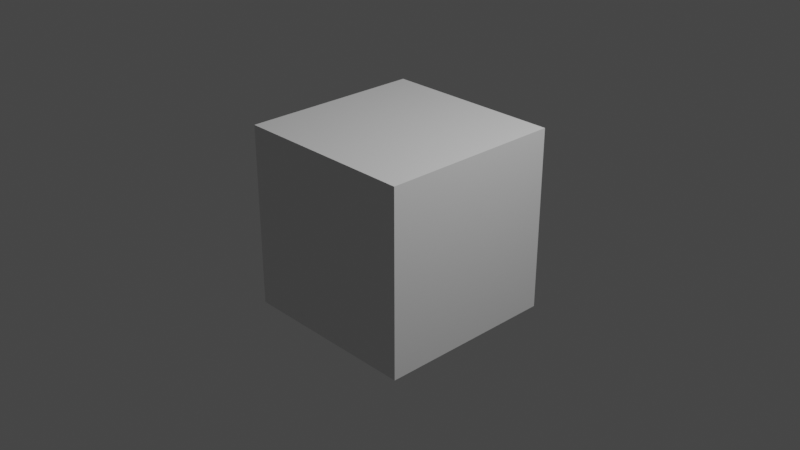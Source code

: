 # Source: atay.blend  (saved by Blender 3.4.6; exported with 4.5.12 LTS)
import bpy
from mathutils import Matrix  # noqa: F401  (used for matrix-valued properties, if any)

bpy.ops.wm.read_factory_settings(use_empty=True)
scene = bpy.context.scene
scene.name = 'Scene'

# ---- collections
col_collection = bpy.data.collections.new('Collection'); scene.collection.children.link(col_collection)

# ---- materials (node trees are filled in below, after node groups)
mat_material = bpy.data.materials.new('Material')
mat_material.alpha_threshold = 0.0
mat_material.use_transparent_shadow = False
mat_material.roughness = 0.5
mat_material.line_color = (0.0, 0.0, 0.0, 1.0)

# ---- node groups
ng_wee = bpy.data.node_groups.new('Wee', 'GeometryNodeTree')
_N = ng_wee.nodes; _L = ng_wee.links
n0 = _N.new('GeometryNodeStoreNamedAttribute'); n0.name = 'Store Named Attribute'; n0.location = (115, 142)
n0.data_type = 'FLOAT_VECTOR'
n0.domain = 'CORNER'
n0.inputs[2].default_value = 'uv_map'
n1 = _N.new('GeometryNodeSwitch'); n1.name = 'Switch'; n1.location = (325, 93)
n2 = _N.new('GeometryNodeMeshCylinder'); n2.name = 'Cylinder'; n2.location = (90, 142)
n3 = _N.new('ShaderNodeTexVoronoi'); n3.name = 'Voronoi Texture'; n3.location = (-325, -20)
n4 = _N.new('NodeGroupInput'); n4.name = 'Group Input'; n4.location = (-525, 0)
n5 = _N.new('NodeGroupOutput'); n5.name = 'Group Output'; n5.location = (515, 0)
n6 = _N.new('FunctionNodeCombineColor'); n6.name = 'Combine Color'; n6.location = (29, -142)
_L.new(n3.outputs[0], n6.inputs[0])
_L.new(n0.outputs[0], n1.inputs[2])
_L.new(n3.outputs[0], n6.inputs[1])
_L.new(n2.outputs[0], n0.inputs[0])
_L.new(n2.outputs[4], n0.inputs[3])
n5.is_active_output = True
ng_geometry_nodes = bpy.data.node_groups.new('Geometry Nodes', 'GeometryNodeTree')
_s = ng_geometry_nodes.interface.new_socket(name='Geometry', in_out='OUTPUT', socket_type='NodeSocketGeometry')
_s = ng_geometry_nodes.interface.new_socket(name='Geometry', in_out='INPUT', socket_type='NodeSocketGeometry')
ng_geometry_nodes.is_modifier = True
_N = ng_geometry_nodes.nodes; _L = ng_geometry_nodes.links
n0 = _N.new('NodeGroupInput'); n0.name = 'Group Input'; n0.location = (-340, 0)
n1 = _N.new('NodeGroupOutput'); n1.name = 'Group Output'; n1.location = (200, 0)
n2 = _N.new('GeometryNodeGroup'); n2.name = 'Group'; n2.location = (-48, -172)
n2.node_tree = ng_wee
_L.new(n0.outputs[0], n1.inputs[0])
n1.is_active_output = True

# ---- material node trees
mat_material.use_nodes = True; mat_material.node_tree.nodes.clear()
_N = mat_material.node_tree.nodes; _L = mat_material.node_tree.links
n0 = _N.new('ShaderNodeOutputMaterial'); n0.name = 'Material Output'; n0.location = (300, 300)
n1 = _N.new('ShaderNodeBsdfPrincipled'); n1.name = 'Principled BSDF'; n1.location = (10, 300)
n1.distribution = 'GGX'
n1.subsurface_method = 'RANDOM_WALK_SKIN'
n1.inputs[3].default_value = 1.45
n1.inputs[27].default_value = (0.0, 0.0, 0.0, 1.0)
n1.inputs[28].default_value = 1.0
_L.new(n1.outputs[0], n0.inputs[0])
n0.is_active_output = True

# ---- world
world_world = bpy.data.worlds.new('World'); scene.world = world_world
world_world.use_nodes = True; world_world.node_tree.nodes.clear()
_N = world_world.node_tree.nodes; _L = world_world.node_tree.links
n0 = _N.new('ShaderNodeOutputWorld'); n0.name = 'World Output'; n0.location = (300, 300)
n1 = _N.new('ShaderNodeBackground'); n1.name = 'Background'; n1.location = (10, 300)
n1.inputs[0].default_value = (0.05088, 0.05088, 0.05088, 1.0)
_L.new(n1.outputs[0], n0.inputs[0])
n0.is_active_output = True
world_world.color = (0.05088, 0.05088, 0.05088)
world_world.use_sun_shadow = False
world_world.sun_shadow_jitter_overblur = 0.0

# ---- cameras
cam_camera = bpy.data.cameras.new('Camera')
cam_camera.clip_end = 100.0
cam_camera.ortho_scale = 7.314

# ---- lights
light_light = bpy.data.lights.new('Light', 'POINT')
light_light.transmission_factor = 0.0
light_light.energy = 1000.0
light_light.shadow_soft_size = 0.1
light_light.shadow_maximum_resolution = 0.006
light_light.use_absolute_resolution = True

# ---- meshes
me_cube = bpy.data.meshes.new('Cube')
me_cube.from_pydata([(1.0, 1.0, 1.0), (1.0, 1.0, -1.0), (1.0, -1.0, 1.0), (1.0, -1.0, -1.0), (-1.0, 1.0, 1.0), (-1.0, 1.0, -1.0), (-1.0, -1.0, 1.0), (-1.0, -1.0, -1.0)], [], [(0, 4, 6, 2), (3, 2, 6, 7), (7, 6, 4, 5), (5, 1, 3, 7), (1, 0, 2, 3), (5, 4, 0, 1)])
_uv = me_cube.uv_layers.new(name='UVMap')
_uv.uv.foreach_set('vector', [0.625, 0.5, 0.875, 0.5, 0.875, 0.75, 0.625, 0.75, 0.375, 0.75, 0.625, 0.75, 0.625, 1.0, 0.375, 1.0, 0.375, 0.0, 0.625, 0.0, 0.625, 0.25, 0.375, 0.25, 0.125, 0.5, 0.375, 0.5, 0.375, 0.75, 0.125, 0.75, 0.375, 0.5, 0.625, 0.5, 0.625, 0.75, 0.375, 0.75, 0.375, 0.25, 0.625, 0.25, 0.625, 0.5, 0.375, 0.5])
me_cube.materials.append(mat_material)
me_cube.use_mirror_vertex_groups = False
me_cube.update()

# ---- objects
ob_cube = bpy.data.objects.new('Cube', me_cube)
ob_light = bpy.data.objects.new('Light', light_light)
ob_camera = bpy.data.objects.new('Camera', cam_camera)

# ---- transforms, parenting, visibility, modifiers, constraints
ob_cube.location = (0.0, 0.0, 0.0)
ob_cube.lock_rotations_4d = False
ob_cube.empty_display_type = 'ARROWS'
ob_cube.lineart.crease_threshold = 0.0
_m = ob_cube.modifiers.new('GeometryNodes', 'NODES')
_m.node_group = ng_geometry_nodes
ob_light.location = (4.076, 1.005, 5.904)
ob_light.rotation_euler = (0.6503, 0.05522, 1.866)
ob_light.lock_rotations_4d = False
ob_light.empty_display_type = 'ARROWS'
ob_light.color = (0.0, 0.0, 0.0, 0.0)
ob_light.lineart.crease_threshold = 0.0
ob_camera.location = (7.359, -6.926, 4.958)
ob_camera.rotation_euler = (1.109, 0.0, 0.8149)
ob_camera.lock_rotations_4d = False
ob_camera.empty_display_type = 'ARROWS'
ob_camera.color = (0.0, 0.0, 0.0, 0.0)
ob_camera.display_type = 'WIRE'
ob_camera.lineart.crease_threshold = 0.0

# ---- collection membership
col_collection.objects.link(ob_cube)
col_collection.objects.link(ob_light)
col_collection.objects.link(ob_camera)

# ---- scene / render settings (as saved in the file)
scene.camera = ob_camera
scene.frame_start = 1; scene.frame_end = 250; scene.frame_set(1)
scene.render.engine = 'BLENDER_EEVEE_NEXT'
scene.cycles.sampling_pattern = 'TABULATED_SOBOL'
scene.cycles.use_light_tree = False
scene.view_settings.view_transform = 'Filmic'
bpy.context.view_layer.update()
